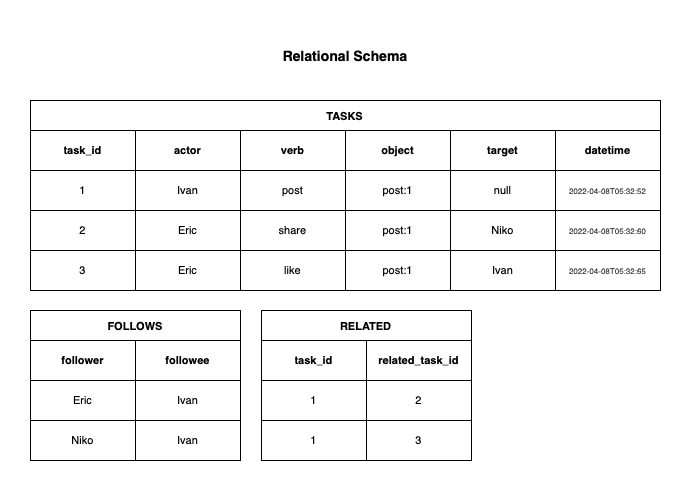

The diagram above was exported from draw.io. Its source (the exported page's mxGraphModel, read from the mxfile embedded in the PNG):
<mxGraphModel dx="1302" dy="738" grid="1" gridSize="10" guides="1" tooltips="1" connect="1" arrows="1" fold="1" page="1" pageScale="1" pageWidth="827" pageHeight="1169" math="0" shadow="0">
  <root>
    <mxCell id="0" />
    <mxCell id="1" parent="0" />
    <mxCell id="PiqnxiaiiTtlVDedLcLl-16" value="FOLLOWS" style="shape=table;startSize=30;container=1;collapsible=0;childLayout=tableLayout;fontStyle=1;align=center;rounded=0;sketch=0;fontSize=11;strokeColor=#000000;fillColor=#FFFFFF;" parent="1" vertex="1">
      <mxGeometry x="99" y="380" width="210" height="150" as="geometry" />
    </mxCell>
    <mxCell id="PiqnxiaiiTtlVDedLcLl-17" value="" style="shape=tableRow;horizontal=0;startSize=0;swimlaneHead=0;swimlaneBody=0;top=0;left=0;bottom=0;right=0;collapsible=0;dropTarget=0;fillColor=none;points=[[0,0.5],[1,0.5]];portConstraint=eastwest;rounded=0;sketch=0;fontSize=11;strokeColor=#00FFFF;" parent="PiqnxiaiiTtlVDedLcLl-16" vertex="1">
      <mxGeometry y="30" width="210" height="40" as="geometry" />
    </mxCell>
    <mxCell id="PiqnxiaiiTtlVDedLcLl-18" value="&lt;b&gt;follower&lt;/b&gt;" style="shape=partialRectangle;html=1;whiteSpace=wrap;connectable=0;fillColor=none;top=0;left=0;bottom=0;right=0;overflow=hidden;rounded=0;sketch=0;fontSize=11;strokeColor=#00FFFF;" parent="PiqnxiaiiTtlVDedLcLl-17" vertex="1">
      <mxGeometry width="105" height="40" as="geometry">
        <mxRectangle width="105" height="40" as="alternateBounds" />
      </mxGeometry>
    </mxCell>
    <mxCell id="PiqnxiaiiTtlVDedLcLl-19" value="&lt;b&gt;followee&lt;/b&gt;" style="shape=partialRectangle;html=1;whiteSpace=wrap;connectable=0;fillColor=none;top=0;left=0;bottom=0;right=0;overflow=hidden;rounded=0;sketch=0;fontSize=11;strokeColor=#00FFFF;" parent="PiqnxiaiiTtlVDedLcLl-17" vertex="1">
      <mxGeometry x="105" width="105" height="40" as="geometry">
        <mxRectangle width="105" height="40" as="alternateBounds" />
      </mxGeometry>
    </mxCell>
    <mxCell id="PiqnxiaiiTtlVDedLcLl-21" value="" style="shape=tableRow;horizontal=0;startSize=0;swimlaneHead=0;swimlaneBody=0;top=0;left=0;bottom=0;right=0;collapsible=0;dropTarget=0;fillColor=none;points=[[0,0.5],[1,0.5]];portConstraint=eastwest;rounded=0;sketch=0;fontSize=11;strokeColor=#00FFFF;" parent="PiqnxiaiiTtlVDedLcLl-16" vertex="1">
      <mxGeometry y="70" width="210" height="40" as="geometry" />
    </mxCell>
    <mxCell id="PiqnxiaiiTtlVDedLcLl-22" value="Eric" style="shape=partialRectangle;html=1;whiteSpace=wrap;connectable=0;fillColor=none;top=0;left=0;bottom=0;right=0;overflow=hidden;rounded=0;sketch=0;fontSize=11;strokeColor=#00FFFF;" parent="PiqnxiaiiTtlVDedLcLl-21" vertex="1">
      <mxGeometry width="105" height="40" as="geometry">
        <mxRectangle width="105" height="40" as="alternateBounds" />
      </mxGeometry>
    </mxCell>
    <mxCell id="PiqnxiaiiTtlVDedLcLl-23" value="Ivan" style="shape=partialRectangle;html=1;whiteSpace=wrap;connectable=0;fillColor=none;top=0;left=0;bottom=0;right=0;overflow=hidden;rounded=0;sketch=0;fontSize=11;strokeColor=#00FFFF;" parent="PiqnxiaiiTtlVDedLcLl-21" vertex="1">
      <mxGeometry x="105" width="105" height="40" as="geometry">
        <mxRectangle width="105" height="40" as="alternateBounds" />
      </mxGeometry>
    </mxCell>
    <mxCell id="gdbO8vFfTed6W5DeLoFO-27" style="shape=tableRow;horizontal=0;startSize=0;swimlaneHead=0;swimlaneBody=0;top=0;left=0;bottom=0;right=0;collapsible=0;dropTarget=0;fillColor=none;points=[[0,0.5],[1,0.5]];portConstraint=eastwest;rounded=0;sketch=0;fontSize=11;strokeColor=#00FFFF;" vertex="1" parent="PiqnxiaiiTtlVDedLcLl-16">
      <mxGeometry y="110" width="210" height="40" as="geometry" />
    </mxCell>
    <mxCell id="gdbO8vFfTed6W5DeLoFO-28" value="Niko" style="shape=partialRectangle;html=1;whiteSpace=wrap;connectable=0;fillColor=none;top=0;left=0;bottom=0;right=0;overflow=hidden;rounded=0;sketch=0;fontSize=11;strokeColor=#00FFFF;" vertex="1" parent="gdbO8vFfTed6W5DeLoFO-27">
      <mxGeometry width="105" height="40" as="geometry">
        <mxRectangle width="105" height="40" as="alternateBounds" />
      </mxGeometry>
    </mxCell>
    <mxCell id="gdbO8vFfTed6W5DeLoFO-29" value="Ivan" style="shape=partialRectangle;html=1;whiteSpace=wrap;connectable=0;fillColor=none;top=0;left=0;bottom=0;right=0;overflow=hidden;rounded=0;sketch=0;fontSize=11;strokeColor=#00FFFF;" vertex="1" parent="gdbO8vFfTed6W5DeLoFO-27">
      <mxGeometry x="105" width="105" height="40" as="geometry">
        <mxRectangle width="105" height="40" as="alternateBounds" />
      </mxGeometry>
    </mxCell>
    <mxCell id="gdbO8vFfTed6W5DeLoFO-1" value="TASKS" style="shape=table;startSize=30;container=1;collapsible=0;childLayout=tableLayout;fontStyle=1;align=center;rounded=0;sketch=0;fontSize=11;strokeColor=#000000;fillColor=#FFFFFF;" vertex="1" parent="1">
      <mxGeometry x="99" y="170" width="630" height="190" as="geometry" />
    </mxCell>
    <mxCell id="gdbO8vFfTed6W5DeLoFO-2" value="" style="shape=tableRow;horizontal=0;startSize=0;swimlaneHead=0;swimlaneBody=0;top=0;left=0;bottom=0;right=0;collapsible=0;dropTarget=0;fillColor=none;points=[[0,0.5],[1,0.5]];portConstraint=eastwest;rounded=0;sketch=0;fontSize=11;strokeColor=#00FFFF;" vertex="1" parent="gdbO8vFfTed6W5DeLoFO-1">
      <mxGeometry y="30" width="630" height="40" as="geometry" />
    </mxCell>
    <mxCell id="gdbO8vFfTed6W5DeLoFO-12" value="&lt;b&gt;task_id&lt;/b&gt;" style="shape=partialRectangle;html=1;whiteSpace=wrap;connectable=0;fillColor=none;top=0;left=0;bottom=0;right=0;overflow=hidden;rounded=0;sketch=0;fontSize=11;strokeColor=#00FFFF;" vertex="1" parent="gdbO8vFfTed6W5DeLoFO-2">
      <mxGeometry width="105" height="40" as="geometry">
        <mxRectangle width="105" height="40" as="alternateBounds" />
      </mxGeometry>
    </mxCell>
    <mxCell id="gdbO8vFfTed6W5DeLoFO-10" value="&lt;b&gt;actor&lt;/b&gt;" style="shape=partialRectangle;html=1;whiteSpace=wrap;connectable=0;fillColor=none;top=0;left=0;bottom=0;right=0;overflow=hidden;rounded=0;sketch=0;fontSize=11;strokeColor=#00FFFF;" vertex="1" parent="gdbO8vFfTed6W5DeLoFO-2">
      <mxGeometry x="105" width="105" height="40" as="geometry">
        <mxRectangle width="105" height="40" as="alternateBounds" />
      </mxGeometry>
    </mxCell>
    <mxCell id="gdbO8vFfTed6W5DeLoFO-8" value="&lt;b&gt;verb&lt;/b&gt;" style="shape=partialRectangle;html=1;whiteSpace=wrap;connectable=0;fillColor=none;top=0;left=0;bottom=0;right=0;overflow=hidden;rounded=0;sketch=0;fontSize=11;strokeColor=#00FFFF;" vertex="1" parent="gdbO8vFfTed6W5DeLoFO-2">
      <mxGeometry x="210" width="105" height="40" as="geometry">
        <mxRectangle width="105" height="40" as="alternateBounds" />
      </mxGeometry>
    </mxCell>
    <mxCell id="gdbO8vFfTed6W5DeLoFO-3" value="&lt;font style=&quot;font-size: 11px&quot;&gt;&lt;b&gt;object&lt;/b&gt;&lt;/font&gt;" style="shape=partialRectangle;html=1;whiteSpace=wrap;connectable=0;fillColor=none;top=0;left=0;bottom=0;right=0;overflow=hidden;rounded=0;sketch=0;fontSize=11;strokeColor=#00FFFF;" vertex="1" parent="gdbO8vFfTed6W5DeLoFO-2">
      <mxGeometry x="315" width="105" height="40" as="geometry">
        <mxRectangle width="105" height="40" as="alternateBounds" />
      </mxGeometry>
    </mxCell>
    <mxCell id="gdbO8vFfTed6W5DeLoFO-4" value="&lt;font style=&quot;font-size: 11px&quot;&gt;&lt;b&gt;target&lt;/b&gt;&lt;/font&gt;" style="shape=partialRectangle;html=1;whiteSpace=wrap;connectable=0;fillColor=none;top=0;left=0;bottom=0;right=0;overflow=hidden;rounded=0;sketch=0;fontSize=11;strokeColor=#00FFFF;" vertex="1" parent="gdbO8vFfTed6W5DeLoFO-2">
      <mxGeometry x="420" width="105" height="40" as="geometry">
        <mxRectangle width="105" height="40" as="alternateBounds" />
      </mxGeometry>
    </mxCell>
    <mxCell id="6ir1W9P3Pny8hXANZJqI-1" value="&lt;b&gt;datetime&lt;/b&gt;" style="shape=partialRectangle;html=1;whiteSpace=wrap;connectable=0;fillColor=none;top=0;left=0;bottom=0;right=0;overflow=hidden;rounded=0;sketch=0;fontSize=11;strokeColor=#00FFFF;" vertex="1" parent="gdbO8vFfTed6W5DeLoFO-2">
      <mxGeometry x="525" width="105" height="40" as="geometry">
        <mxRectangle width="105" height="40" as="alternateBounds" />
      </mxGeometry>
    </mxCell>
    <mxCell id="gdbO8vFfTed6W5DeLoFO-5" value="" style="shape=tableRow;horizontal=0;startSize=0;swimlaneHead=0;swimlaneBody=0;top=0;left=0;bottom=0;right=0;collapsible=0;dropTarget=0;fillColor=none;points=[[0,0.5],[1,0.5]];portConstraint=eastwest;rounded=0;sketch=0;fontSize=11;strokeColor=#00FFFF;" vertex="1" parent="gdbO8vFfTed6W5DeLoFO-1">
      <mxGeometry y="70" width="630" height="40" as="geometry" />
    </mxCell>
    <mxCell id="gdbO8vFfTed6W5DeLoFO-13" value="1" style="shape=partialRectangle;html=1;whiteSpace=wrap;connectable=0;fillColor=none;top=0;left=0;bottom=0;right=0;overflow=hidden;rounded=0;sketch=0;fontSize=11;strokeColor=#00FFFF;" vertex="1" parent="gdbO8vFfTed6W5DeLoFO-5">
      <mxGeometry width="105" height="40" as="geometry">
        <mxRectangle width="105" height="40" as="alternateBounds" />
      </mxGeometry>
    </mxCell>
    <mxCell id="gdbO8vFfTed6W5DeLoFO-11" value="Ivan" style="shape=partialRectangle;html=1;whiteSpace=wrap;connectable=0;fillColor=none;top=0;left=0;bottom=0;right=0;overflow=hidden;rounded=0;sketch=0;fontSize=11;strokeColor=#00FFFF;" vertex="1" parent="gdbO8vFfTed6W5DeLoFO-5">
      <mxGeometry x="105" width="105" height="40" as="geometry">
        <mxRectangle width="105" height="40" as="alternateBounds" />
      </mxGeometry>
    </mxCell>
    <mxCell id="gdbO8vFfTed6W5DeLoFO-9" value="post" style="shape=partialRectangle;html=1;whiteSpace=wrap;connectable=0;fillColor=none;top=0;left=0;bottom=0;right=0;overflow=hidden;rounded=0;sketch=0;fontSize=11;strokeColor=#00FFFF;" vertex="1" parent="gdbO8vFfTed6W5DeLoFO-5">
      <mxGeometry x="210" width="105" height="40" as="geometry">
        <mxRectangle width="105" height="40" as="alternateBounds" />
      </mxGeometry>
    </mxCell>
    <mxCell id="gdbO8vFfTed6W5DeLoFO-6" value="post:1" style="shape=partialRectangle;html=1;whiteSpace=wrap;connectable=0;fillColor=none;top=0;left=0;bottom=0;right=0;overflow=hidden;rounded=0;sketch=0;fontSize=11;strokeColor=#00FFFF;" vertex="1" parent="gdbO8vFfTed6W5DeLoFO-5">
      <mxGeometry x="315" width="105" height="40" as="geometry">
        <mxRectangle width="105" height="40" as="alternateBounds" />
      </mxGeometry>
    </mxCell>
    <mxCell id="gdbO8vFfTed6W5DeLoFO-7" value="null" style="shape=partialRectangle;html=1;whiteSpace=wrap;connectable=0;fillColor=none;top=0;left=0;bottom=0;right=0;overflow=hidden;rounded=0;sketch=0;fontSize=11;strokeColor=#00FFFF;" vertex="1" parent="gdbO8vFfTed6W5DeLoFO-5">
      <mxGeometry x="420" width="105" height="40" as="geometry">
        <mxRectangle width="105" height="40" as="alternateBounds" />
      </mxGeometry>
    </mxCell>
    <mxCell id="6ir1W9P3Pny8hXANZJqI-2" value="&lt;span style=&quot;color: rgb(51 , 51 , 51) ; font-family: sans-serif ; text-align: left ; background-color: rgb(255 , 255 , 255)&quot;&gt;&lt;font style=&quot;font-size: 8px&quot;&gt;2022-04-08T05:32:52&lt;/font&gt;&lt;/span&gt;" style="shape=partialRectangle;html=1;whiteSpace=wrap;connectable=0;fillColor=none;top=0;left=0;bottom=0;right=0;overflow=hidden;rounded=0;sketch=0;fontSize=11;strokeColor=#00FFFF;" vertex="1" parent="gdbO8vFfTed6W5DeLoFO-5">
      <mxGeometry x="525" width="105" height="40" as="geometry">
        <mxRectangle width="105" height="40" as="alternateBounds" />
      </mxGeometry>
    </mxCell>
    <mxCell id="gdbO8vFfTed6W5DeLoFO-36" style="shape=tableRow;horizontal=0;startSize=0;swimlaneHead=0;swimlaneBody=0;top=0;left=0;bottom=0;right=0;collapsible=0;dropTarget=0;fillColor=none;points=[[0,0.5],[1,0.5]];portConstraint=eastwest;rounded=0;sketch=0;fontSize=11;strokeColor=#00FFFF;" vertex="1" parent="gdbO8vFfTed6W5DeLoFO-1">
      <mxGeometry y="110" width="630" height="40" as="geometry" />
    </mxCell>
    <mxCell id="gdbO8vFfTed6W5DeLoFO-37" value="2" style="shape=partialRectangle;html=1;whiteSpace=wrap;connectable=0;fillColor=none;top=0;left=0;bottom=0;right=0;overflow=hidden;rounded=0;sketch=0;fontSize=11;strokeColor=#00FFFF;" vertex="1" parent="gdbO8vFfTed6W5DeLoFO-36">
      <mxGeometry width="105" height="40" as="geometry">
        <mxRectangle width="105" height="40" as="alternateBounds" />
      </mxGeometry>
    </mxCell>
    <mxCell id="gdbO8vFfTed6W5DeLoFO-38" value="Eric" style="shape=partialRectangle;html=1;whiteSpace=wrap;connectable=0;fillColor=none;top=0;left=0;bottom=0;right=0;overflow=hidden;rounded=0;sketch=0;fontSize=11;strokeColor=#00FFFF;" vertex="1" parent="gdbO8vFfTed6W5DeLoFO-36">
      <mxGeometry x="105" width="105" height="40" as="geometry">
        <mxRectangle width="105" height="40" as="alternateBounds" />
      </mxGeometry>
    </mxCell>
    <mxCell id="gdbO8vFfTed6W5DeLoFO-39" value="share" style="shape=partialRectangle;html=1;whiteSpace=wrap;connectable=0;fillColor=none;top=0;left=0;bottom=0;right=0;overflow=hidden;rounded=0;sketch=0;fontSize=11;strokeColor=#00FFFF;" vertex="1" parent="gdbO8vFfTed6W5DeLoFO-36">
      <mxGeometry x="210" width="105" height="40" as="geometry">
        <mxRectangle width="105" height="40" as="alternateBounds" />
      </mxGeometry>
    </mxCell>
    <mxCell id="gdbO8vFfTed6W5DeLoFO-40" value="post:1" style="shape=partialRectangle;html=1;whiteSpace=wrap;connectable=0;fillColor=none;top=0;left=0;bottom=0;right=0;overflow=hidden;rounded=0;sketch=0;fontSize=11;strokeColor=#00FFFF;" vertex="1" parent="gdbO8vFfTed6W5DeLoFO-36">
      <mxGeometry x="315" width="105" height="40" as="geometry">
        <mxRectangle width="105" height="40" as="alternateBounds" />
      </mxGeometry>
    </mxCell>
    <mxCell id="gdbO8vFfTed6W5DeLoFO-41" value="Niko" style="shape=partialRectangle;html=1;whiteSpace=wrap;connectable=0;fillColor=none;top=0;left=0;bottom=0;right=0;overflow=hidden;rounded=0;sketch=0;fontSize=11;strokeColor=#00FFFF;" vertex="1" parent="gdbO8vFfTed6W5DeLoFO-36">
      <mxGeometry x="420" width="105" height="40" as="geometry">
        <mxRectangle width="105" height="40" as="alternateBounds" />
      </mxGeometry>
    </mxCell>
    <mxCell id="6ir1W9P3Pny8hXANZJqI-3" value="&lt;span style=&quot;color: rgb(51 , 51 , 51) ; font-family: sans-serif ; text-align: left ; background-color: rgb(255 , 255 , 255)&quot;&gt;&lt;font style=&quot;font-size: 8px&quot;&gt;2022-04-08T05:32:60&lt;/font&gt;&lt;/span&gt;" style="shape=partialRectangle;html=1;whiteSpace=wrap;connectable=0;fillColor=none;top=0;left=0;bottom=0;right=0;overflow=hidden;rounded=0;sketch=0;fontSize=11;strokeColor=#00FFFF;" vertex="1" parent="gdbO8vFfTed6W5DeLoFO-36">
      <mxGeometry x="525" width="105" height="40" as="geometry">
        <mxRectangle width="105" height="40" as="alternateBounds" />
      </mxGeometry>
    </mxCell>
    <mxCell id="gdbO8vFfTed6W5DeLoFO-30" style="shape=tableRow;horizontal=0;startSize=0;swimlaneHead=0;swimlaneBody=0;top=0;left=0;bottom=0;right=0;collapsible=0;dropTarget=0;fillColor=none;points=[[0,0.5],[1,0.5]];portConstraint=eastwest;rounded=0;sketch=0;fontSize=11;strokeColor=#00FFFF;" vertex="1" parent="gdbO8vFfTed6W5DeLoFO-1">
      <mxGeometry y="150" width="630" height="40" as="geometry" />
    </mxCell>
    <mxCell id="gdbO8vFfTed6W5DeLoFO-31" value="3" style="shape=partialRectangle;html=1;whiteSpace=wrap;connectable=0;fillColor=none;top=0;left=0;bottom=0;right=0;overflow=hidden;rounded=0;sketch=0;fontSize=11;strokeColor=#00FFFF;" vertex="1" parent="gdbO8vFfTed6W5DeLoFO-30">
      <mxGeometry width="105" height="40" as="geometry">
        <mxRectangle width="105" height="40" as="alternateBounds" />
      </mxGeometry>
    </mxCell>
    <mxCell id="gdbO8vFfTed6W5DeLoFO-32" value="Eric" style="shape=partialRectangle;html=1;whiteSpace=wrap;connectable=0;fillColor=none;top=0;left=0;bottom=0;right=0;overflow=hidden;rounded=0;sketch=0;fontSize=11;strokeColor=#00FFFF;" vertex="1" parent="gdbO8vFfTed6W5DeLoFO-30">
      <mxGeometry x="105" width="105" height="40" as="geometry">
        <mxRectangle width="105" height="40" as="alternateBounds" />
      </mxGeometry>
    </mxCell>
    <mxCell id="gdbO8vFfTed6W5DeLoFO-33" value="like" style="shape=partialRectangle;html=1;whiteSpace=wrap;connectable=0;fillColor=none;top=0;left=0;bottom=0;right=0;overflow=hidden;rounded=0;sketch=0;fontSize=11;strokeColor=#00FFFF;" vertex="1" parent="gdbO8vFfTed6W5DeLoFO-30">
      <mxGeometry x="210" width="105" height="40" as="geometry">
        <mxRectangle width="105" height="40" as="alternateBounds" />
      </mxGeometry>
    </mxCell>
    <mxCell id="gdbO8vFfTed6W5DeLoFO-34" value="post:1" style="shape=partialRectangle;html=1;whiteSpace=wrap;connectable=0;fillColor=none;top=0;left=0;bottom=0;right=0;overflow=hidden;rounded=0;sketch=0;fontSize=11;strokeColor=#00FFFF;" vertex="1" parent="gdbO8vFfTed6W5DeLoFO-30">
      <mxGeometry x="315" width="105" height="40" as="geometry">
        <mxRectangle width="105" height="40" as="alternateBounds" />
      </mxGeometry>
    </mxCell>
    <mxCell id="gdbO8vFfTed6W5DeLoFO-35" value="Ivan" style="shape=partialRectangle;html=1;whiteSpace=wrap;connectable=0;fillColor=none;top=0;left=0;bottom=0;right=0;overflow=hidden;rounded=0;sketch=0;fontSize=11;strokeColor=#00FFFF;" vertex="1" parent="gdbO8vFfTed6W5DeLoFO-30">
      <mxGeometry x="420" width="105" height="40" as="geometry">
        <mxRectangle width="105" height="40" as="alternateBounds" />
      </mxGeometry>
    </mxCell>
    <mxCell id="6ir1W9P3Pny8hXANZJqI-4" value="&lt;span style=&quot;color: rgb(51 , 51 , 51) ; font-family: sans-serif ; font-size: 8px ; text-align: left ; background-color: rgb(255 , 255 , 255)&quot;&gt;2022-04-08T05:32:65&lt;/span&gt;" style="shape=partialRectangle;html=1;whiteSpace=wrap;connectable=0;fillColor=none;top=0;left=0;bottom=0;right=0;overflow=hidden;rounded=0;sketch=0;fontSize=11;strokeColor=#00FFFF;" vertex="1" parent="gdbO8vFfTed6W5DeLoFO-30">
      <mxGeometry x="525" width="105" height="40" as="geometry">
        <mxRectangle width="105" height="40" as="alternateBounds" />
      </mxGeometry>
    </mxCell>
    <mxCell id="gdbO8vFfTed6W5DeLoFO-14" value="RELATED" style="shape=table;startSize=30;container=1;collapsible=0;childLayout=tableLayout;fontStyle=1;align=center;rounded=0;sketch=0;fontSize=11;strokeColor=#000000;fillColor=#FFFFFF;" vertex="1" parent="1">
      <mxGeometry x="330" y="380" width="210" height="150" as="geometry" />
    </mxCell>
    <mxCell id="gdbO8vFfTed6W5DeLoFO-15" value="" style="shape=tableRow;horizontal=0;startSize=0;swimlaneHead=0;swimlaneBody=0;top=0;left=0;bottom=0;right=0;collapsible=0;dropTarget=0;fillColor=none;points=[[0,0.5],[1,0.5]];portConstraint=eastwest;rounded=0;sketch=0;fontSize=11;strokeColor=#00FFFF;" vertex="1" parent="gdbO8vFfTed6W5DeLoFO-14">
      <mxGeometry y="30" width="210" height="40" as="geometry" />
    </mxCell>
    <mxCell id="gdbO8vFfTed6W5DeLoFO-16" value="&lt;b&gt;task_id&lt;/b&gt;" style="shape=partialRectangle;html=1;whiteSpace=wrap;connectable=0;fillColor=none;top=0;left=0;bottom=0;right=0;overflow=hidden;rounded=0;sketch=0;fontSize=11;strokeColor=#00FFFF;" vertex="1" parent="gdbO8vFfTed6W5DeLoFO-15">
      <mxGeometry width="105" height="40" as="geometry">
        <mxRectangle width="105" height="40" as="alternateBounds" />
      </mxGeometry>
    </mxCell>
    <mxCell id="gdbO8vFfTed6W5DeLoFO-17" value="&lt;b&gt;related_task_id&lt;/b&gt;" style="shape=partialRectangle;html=1;whiteSpace=wrap;connectable=0;fillColor=none;top=0;left=0;bottom=0;right=0;overflow=hidden;rounded=0;sketch=0;fontSize=11;strokeColor=#00FFFF;" vertex="1" parent="gdbO8vFfTed6W5DeLoFO-15">
      <mxGeometry x="105" width="105" height="40" as="geometry">
        <mxRectangle width="105" height="40" as="alternateBounds" />
      </mxGeometry>
    </mxCell>
    <mxCell id="gdbO8vFfTed6W5DeLoFO-18" value="" style="shape=tableRow;horizontal=0;startSize=0;swimlaneHead=0;swimlaneBody=0;top=0;left=0;bottom=0;right=0;collapsible=0;dropTarget=0;fillColor=none;points=[[0,0.5],[1,0.5]];portConstraint=eastwest;rounded=0;sketch=0;fontSize=11;strokeColor=#00FFFF;" vertex="1" parent="gdbO8vFfTed6W5DeLoFO-14">
      <mxGeometry y="70" width="210" height="40" as="geometry" />
    </mxCell>
    <mxCell id="gdbO8vFfTed6W5DeLoFO-19" value="1" style="shape=partialRectangle;html=1;whiteSpace=wrap;connectable=0;fillColor=none;top=0;left=0;bottom=0;right=0;overflow=hidden;rounded=0;sketch=0;fontSize=11;strokeColor=#00FFFF;" vertex="1" parent="gdbO8vFfTed6W5DeLoFO-18">
      <mxGeometry width="105" height="40" as="geometry">
        <mxRectangle width="105" height="40" as="alternateBounds" />
      </mxGeometry>
    </mxCell>
    <mxCell id="gdbO8vFfTed6W5DeLoFO-20" value="2" style="shape=partialRectangle;html=1;whiteSpace=wrap;connectable=0;fillColor=none;top=0;left=0;bottom=0;right=0;overflow=hidden;rounded=0;sketch=0;fontSize=11;strokeColor=#00FFFF;" vertex="1" parent="gdbO8vFfTed6W5DeLoFO-18">
      <mxGeometry x="105" width="105" height="40" as="geometry">
        <mxRectangle width="105" height="40" as="alternateBounds" />
      </mxGeometry>
    </mxCell>
    <mxCell id="gdbO8vFfTed6W5DeLoFO-42" style="shape=tableRow;horizontal=0;startSize=0;swimlaneHead=0;swimlaneBody=0;top=0;left=0;bottom=0;right=0;collapsible=0;dropTarget=0;fillColor=none;points=[[0,0.5],[1,0.5]];portConstraint=eastwest;rounded=0;sketch=0;fontSize=11;strokeColor=#00FFFF;" vertex="1" parent="gdbO8vFfTed6W5DeLoFO-14">
      <mxGeometry y="110" width="210" height="40" as="geometry" />
    </mxCell>
    <mxCell id="gdbO8vFfTed6W5DeLoFO-43" value="1" style="shape=partialRectangle;html=1;whiteSpace=wrap;connectable=0;fillColor=none;top=0;left=0;bottom=0;right=0;overflow=hidden;rounded=0;sketch=0;fontSize=11;strokeColor=#00FFFF;" vertex="1" parent="gdbO8vFfTed6W5DeLoFO-42">
      <mxGeometry width="105" height="40" as="geometry">
        <mxRectangle width="105" height="40" as="alternateBounds" />
      </mxGeometry>
    </mxCell>
    <mxCell id="gdbO8vFfTed6W5DeLoFO-44" value="3" style="shape=partialRectangle;html=1;whiteSpace=wrap;connectable=0;fillColor=none;top=0;left=0;bottom=0;right=0;overflow=hidden;rounded=0;sketch=0;fontSize=11;strokeColor=#00FFFF;" vertex="1" parent="gdbO8vFfTed6W5DeLoFO-42">
      <mxGeometry x="105" width="105" height="40" as="geometry">
        <mxRectangle width="105" height="40" as="alternateBounds" />
      </mxGeometry>
    </mxCell>
    <UserObject label="&lt;span style=&quot;font-size: 14px&quot;&gt;&lt;b&gt;Relational Schema&lt;/b&gt;&lt;/span&gt;" placeholders="1" name="Variable" id="9XkaEJsRhCTAzvJeJ66I-1">
      <mxCell style="text;html=1;strokeColor=none;fillColor=none;align=center;verticalAlign=middle;whiteSpace=wrap;overflow=hidden;rounded=0;sketch=0;fontSize=11;" vertex="1" parent="1">
        <mxGeometry x="283" y="100" width="261.5" height="50" as="geometry" />
      </mxCell>
    </UserObject>
  </root>
</mxGraphModel>